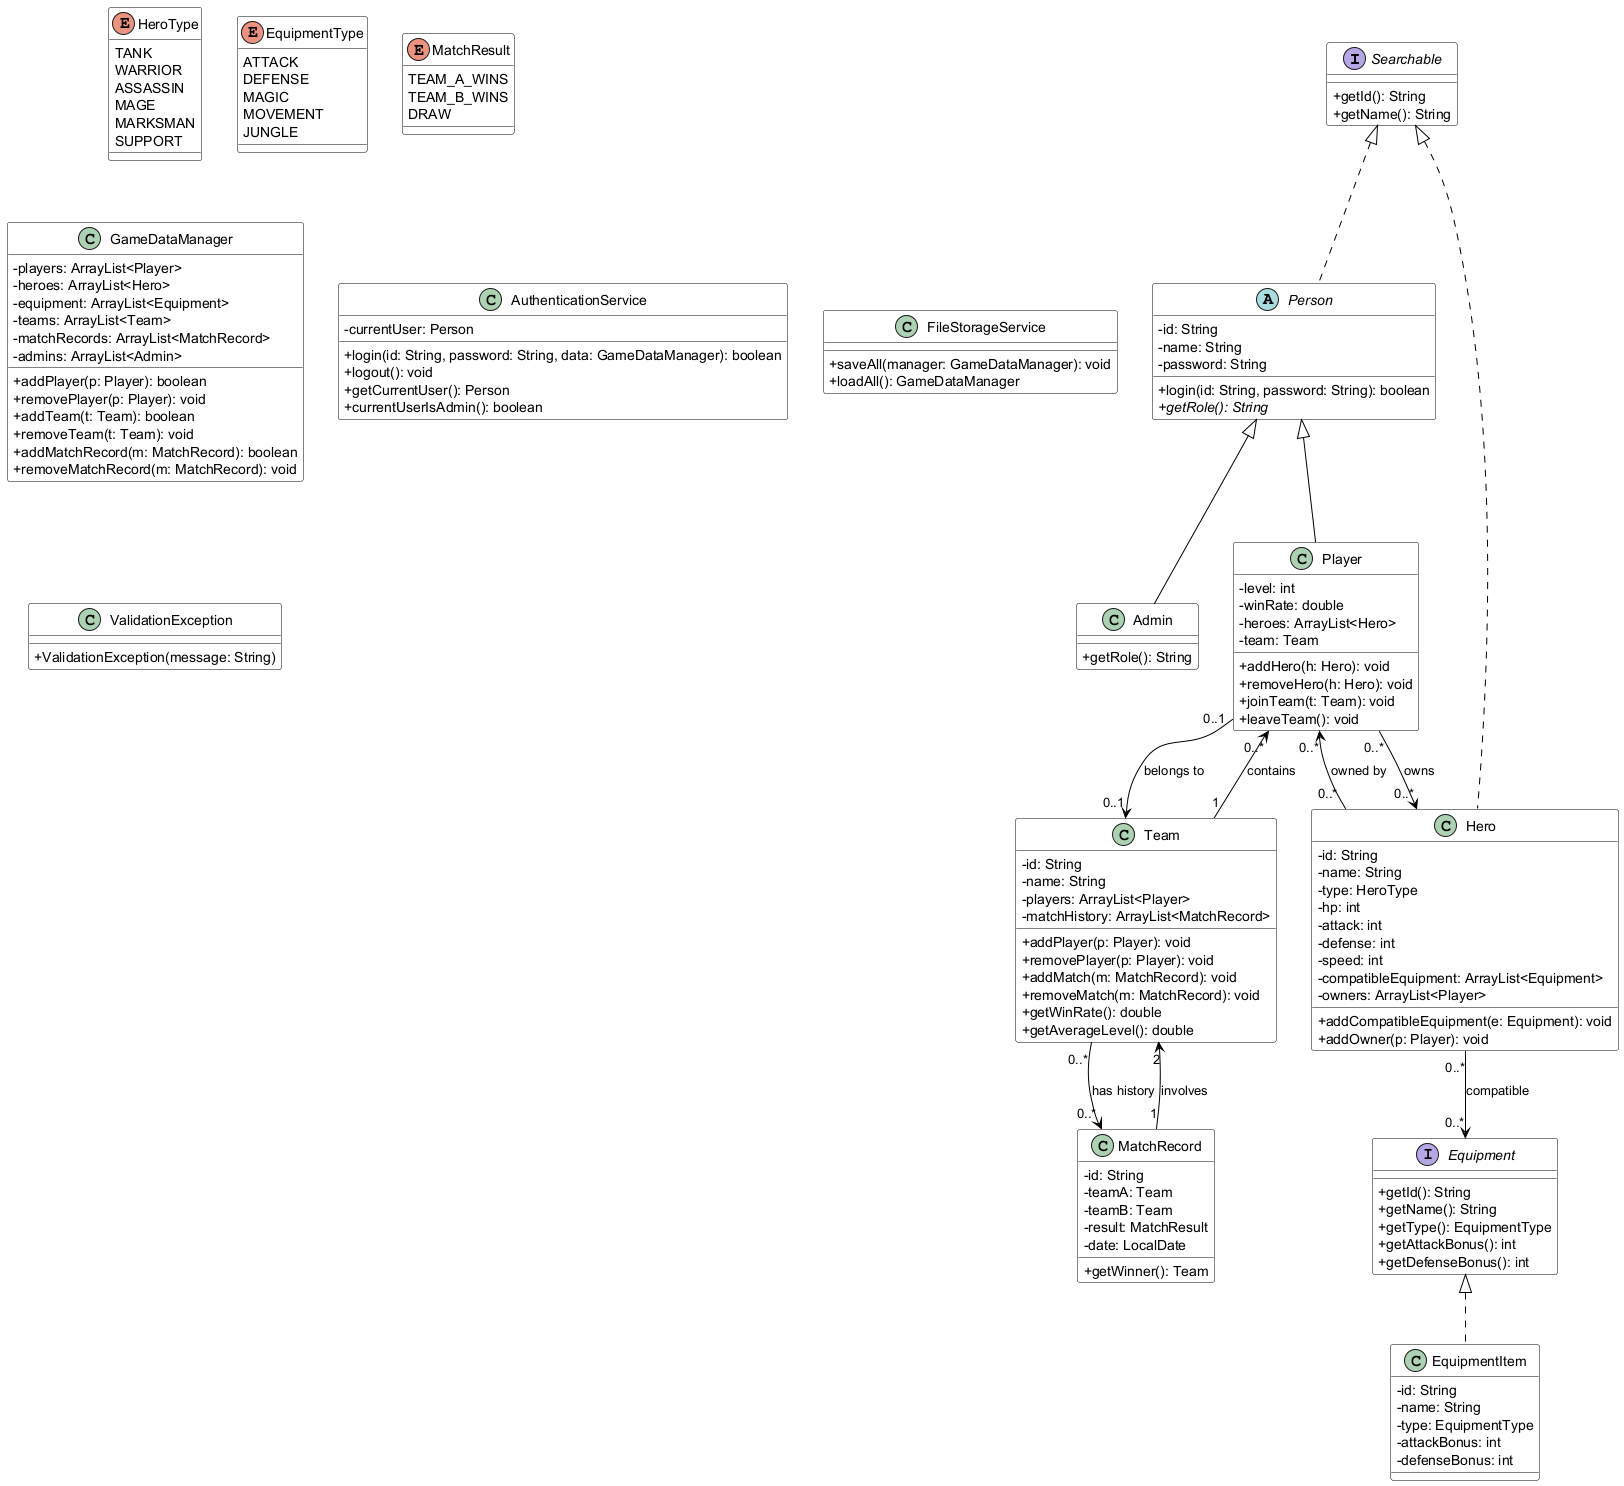

The diagram above was rendered by PlantUML. Its source (embedded in the PNG):
@startuml
skinparam classAttributeIconSize 0
skinparam class {
    BackgroundColor White
    ArrowColor Black
    BorderColor Black
}

interface Searchable {
    + getId(): String
    + getName(): String
}

interface Equipment {
    + getId(): String
    + getName(): String
    + getType(): EquipmentType
    + getAttackBonus(): int
    + getDefenseBonus(): int
}

abstract class Person {
    - id: String
    - name: String
    - password: String
    + login(id: String, password: String): boolean
    + {abstract} getRole(): String
}

class Player {
    - level: int
    - winRate: double
    - heroes: ArrayList<Hero>
    - team: Team
    + addHero(h: Hero): void
    + removeHero(h: Hero): void
    + joinTeam(t: Team): void
    + leaveTeam(): void
}

class Admin {
    + getRole(): String
}

class Hero {
    - id: String
    - name: String
    - type: HeroType
    - hp: int
    - attack: int
    - defense: int
    - speed: int
    - compatibleEquipment: ArrayList<Equipment>
    - owners: ArrayList<Player>
    + addCompatibleEquipment(e: Equipment): void
    + addOwner(p: Player): void
}

class EquipmentItem {
    - id: String
    - name: String
    - type: EquipmentType
    - attackBonus: int
    - defenseBonus: int
}

class Team {
    - id: String
    - name: String
    - players: ArrayList<Player>
    - matchHistory: ArrayList<MatchRecord>
    + addPlayer(p: Player): void
    + removePlayer(p: Player): void
    + addMatch(m: MatchRecord): void
    + removeMatch(m: MatchRecord): void
    + getWinRate(): double
    + getAverageLevel(): double
}

class MatchRecord {
    - id: String
    - teamA: Team
    - teamB: Team
    - result: MatchResult
    - date: LocalDate
    + getWinner(): Team
}

enum HeroType {
    TANK
    WARRIOR
    ASSASSIN
    MAGE
    MARKSMAN
    SUPPORT
}

enum EquipmentType {
    ATTACK
    DEFENSE
    MAGIC
    MOVEMENT
    JUNGLE
}

enum MatchResult {
    TEAM_A_WINS
    TEAM_B_WINS
    DRAW
}

class GameDataManager {
    - players: ArrayList<Player>
    - heroes: ArrayList<Hero>
    - equipment: ArrayList<Equipment>
    - teams: ArrayList<Team>
    - matchRecords: ArrayList<MatchRecord>
    - admins: ArrayList<Admin>
    + addPlayer(p: Player): boolean
    + removePlayer(p: Player): void
    + addTeam(t: Team): boolean
    + removeTeam(t: Team): void
    + addMatchRecord(m: MatchRecord): boolean
    + removeMatchRecord(m: MatchRecord): void
}

class AuthenticationService {
    - currentUser: Person
    + login(id: String, password: String, data: GameDataManager): boolean
    + logout(): void
    + getCurrentUser(): Person
    + currentUserIsAdmin(): boolean
}

class FileStorageService {
    + saveAll(manager: GameDataManager): void
    + loadAll(): GameDataManager
}

class ValidationException {
    + ValidationException(message: String)
}

Searchable <|.. Person
Searchable <|.. Hero
Equipment <|.. EquipmentItem
Person <|-- Player
Person <|-- Admin
Player "0..1" --> "0..1" Team : belongs to
Team "1" --> "0..*" Player : contains
Player "0..*" --> "0..*" Hero : owns
Hero "0..*" --> "0..*" Player : owned by
Team "0..*" --> "0..*" MatchRecord : has history
MatchRecord "1" --> "2" Team : involves
Hero "0..*" --> "0..*" Equipment : compatible

@enduml